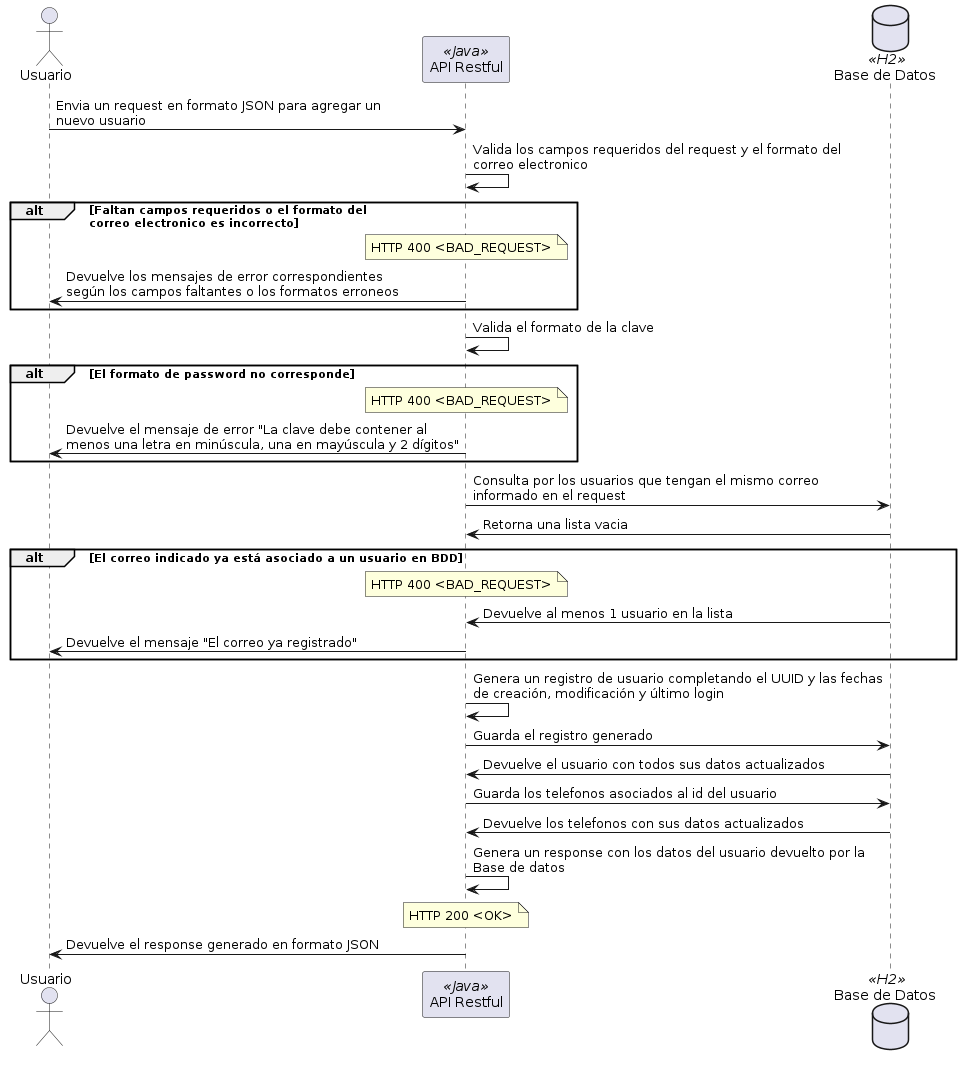

The diagram above was rendered by PlantUML. Its source (embedded in the PNG):
@startuml

actor user  as "Usuario"
participant api as "API Restful" << Java >>
database db as "Base de Datos " << H2 >>

user -> api: Envia un request en formato JSON para agregar un\nnuevo usuario
api -> api: Valida los campos requeridos del request y el formato del\ncorreo electronico
alt Faltan campos requeridos o el formato del\ncorreo electronico es incorrecto
note over api: HTTP 400 <BAD_REQUEST>
api -> user: Devuelve los mensajes de error correspondientes\nsegún los campos faltantes o los formatos erroneos
end
api -> api: Valida el formato de la clave
alt El formato de password no corresponde
note over api: HTTP 400 <BAD_REQUEST>
api -> user: Devuelve el mensaje de error "La clave debe contener al\nmenos una letra en minúscula, una en mayúscula y 2 dígitos"
end
api -> db: Consulta por los usuarios que tengan el mismo correo\ninformado en el request
db -> api: Retorna una lista vacia
alt El correo indicado ya está asociado a un usuario en BDD
note over api: HTTP 400 <BAD_REQUEST>
db -> api: Devuelve al menos 1 usuario en la lista
api -> user: Devuelve el mensaje "El correo ya registrado"
end
api -> api: Genera un registro de usuario completando el UUID y las fechas\nde creación, modificación y último login
api -> db: Guarda el registro generado
db -> api: Devuelve el usuario con todos sus datos actualizados
api -> db: Guarda los telefonos asociados al id del usuario
db -> api: Devuelve los telefonos con sus datos actualizados
api -> api: Genera un response con los datos del usuario devuelto por la\nBase de datos
note over api: HTTP 200 <OK>
api -> user: Devuelve el response generado en formato JSON


@enduml